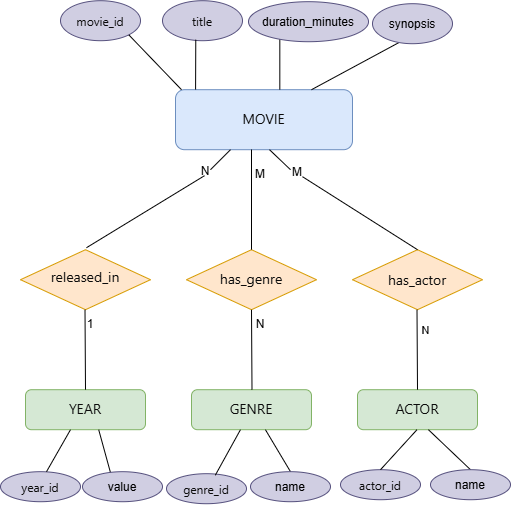

The diagram above was exported from draw.io. Its source (the exported page's mxGraphModel, read from the mxfile embedded in the PNG):
<mxGraphModel dx="851" dy="513" grid="1" gridSize="10" guides="1" tooltips="1" connect="1" arrows="1" fold="1" page="1" pageScale="1" pageWidth="827" pageHeight="1169" math="0" shadow="0">
  <root>
    <mxCell id="0" />
    <mxCell id="1" parent="0" />
    <mxCell id="sT4tBe0N8KRDnNrRR9Ok-1" parent="1" style="rounded=1;whiteSpace=wrap;html=1;fillColor=#dae8fc;strokeColor=#6c8ebf;" value="&lt;span style=&quot;color: rgb(11, 11, 11); font-family: anthropic-sans, -apple-system, BlinkMacSystemFont, &amp;quot;Segoe UI&amp;quot;, sans-serif; font-size: 14px; text-align: start; white-space: nowrap;&quot;&gt;MOVIE&lt;/span&gt;" vertex="1">
      <mxGeometry height="60" width="177" x="305" y="100" as="geometry" />
    </mxCell>
    <mxCell id="sT4tBe0N8KRDnNrRR9Ok-2" parent="1" style="rounded=1;whiteSpace=wrap;html=1;fillColor=#d5e8d4;strokeColor=#82b366;" value="&lt;span style=&quot;color: rgb(11, 11, 11); font-family: anthropic-sans, -apple-system, BlinkMacSystemFont, &amp;quot;Segoe UI&amp;quot;, sans-serif; font-size: 14px; text-align: start; white-space: nowrap;&quot;&gt;YEAR&lt;/span&gt;" vertex="1">
      <mxGeometry height="40" width="120" x="155" y="400" as="geometry" />
    </mxCell>
    <mxCell id="sT4tBe0N8KRDnNrRR9Ok-3" parent="1" style="rounded=1;whiteSpace=wrap;html=1;fillColor=#d5e8d4;strokeColor=#82b366;" value="&lt;span style=&quot;color: rgb(11, 11, 11); font-family: anthropic-sans, -apple-system, BlinkMacSystemFont, &amp;quot;Segoe UI&amp;quot;, sans-serif; font-size: 14px; text-align: start; white-space: nowrap;&quot;&gt;GENRE&lt;/span&gt;" vertex="1">
      <mxGeometry height="40" width="120" x="321" y="400" as="geometry" />
    </mxCell>
    <mxCell id="sT4tBe0N8KRDnNrRR9Ok-4" parent="1" style="rounded=1;whiteSpace=wrap;html=1;fillColor=#d5e8d4;strokeColor=#82b366;" value="&lt;span style=&quot;color: rgb(11, 11, 11); font-family: anthropic-sans, -apple-system, BlinkMacSystemFont, &amp;quot;Segoe UI&amp;quot;, sans-serif; font-size: 14px; text-align: start; white-space: nowrap;&quot;&gt;ACTOR&lt;/span&gt;" vertex="1">
      <mxGeometry height="40" width="120" x="487" y="400" as="geometry" />
    </mxCell>
    <mxCell id="sT4tBe0N8KRDnNrRR9Ok-5" parent="1" style="ellipse;whiteSpace=wrap;html=1;shapeInside=1;fillColor=#d0cee2;strokeColor=#56517e;" value="&lt;span style=&quot;color: rgb(11, 11, 11); font-family: anthropic-sans, -apple-system, BlinkMacSystemFont, &amp;quot;Segoe UI&amp;quot;, sans-serif; text-align: start; white-space: nowrap;&quot;&gt;title&lt;/span&gt;" vertex="1">
      <mxGeometry height="40" width="80" x="292" y="11" as="geometry" />
    </mxCell>
    <mxCell id="sT4tBe0N8KRDnNrRR9Ok-6" parent="1" style="ellipse;whiteSpace=wrap;html=1;shapeInside=1;fillColor=#d0cee2;strokeColor=#56517e;" value="&lt;span style=&quot;color: rgb(11, 11, 11); font-family: anthropic-sans, -apple-system, BlinkMacSystemFont, &amp;quot;Segoe UI&amp;quot;, sans-serif; text-align: start; white-space: nowrap;&quot;&gt;movie_id&lt;/span&gt;" vertex="1">
      <mxGeometry height="40" width="80" x="190" y="11" as="geometry" />
    </mxCell>
    <mxCell id="sT4tBe0N8KRDnNrRR9Ok-7" parent="1" style="rhombus;whiteSpace=wrap;html=1;shapeInside=1;fillColor=#ffe6cc;strokeColor=#d79b00;" value="&lt;span style=&quot;color: rgb(11, 11, 11); font-family: anthropic-sans, -apple-system, BlinkMacSystemFont, &amp;quot;Segoe UI&amp;quot;, sans-serif; font-size: 14px; text-align: start; white-space: nowrap;&quot;&gt;released_in&lt;/span&gt;" vertex="1">
      <mxGeometry height="60" width="130" x="150" y="260" as="geometry" />
    </mxCell>
    <mxCell id="sT4tBe0N8KRDnNrRR9Ok-8" parent="1" style="rhombus;whiteSpace=wrap;html=1;shapeInside=1;fillColor=#ffe6cc;strokeColor=#d79b00;" value="&lt;span style=&quot;color: rgb(11, 11, 11); font-family: anthropic-sans, -apple-system, BlinkMacSystemFont, &amp;quot;Segoe UI&amp;quot;, sans-serif; font-size: 14px; text-align: start; white-space: nowrap;&quot;&gt;has_genre&lt;/span&gt;" vertex="1">
      <mxGeometry height="60" width="130" x="316" y="260" as="geometry" />
    </mxCell>
    <mxCell id="sT4tBe0N8KRDnNrRR9Ok-9" parent="1" style="rhombus;whiteSpace=wrap;html=1;shapeInside=1;fillColor=#ffe6cc;strokeColor=#d79b00;" value="&lt;span style=&quot;color: rgb(11, 11, 11); font-family: anthropic-sans, -apple-system, BlinkMacSystemFont, &amp;quot;Segoe UI&amp;quot;, sans-serif; font-size: 14px; text-align: start; white-space: nowrap;&quot;&gt;has_actor&lt;/span&gt;" vertex="1">
      <mxGeometry height="60" width="130" x="482" y="260" as="geometry" />
    </mxCell>
    <mxCell id="sT4tBe0N8KRDnNrRR9Ok-10" parent="1" style="ellipse;whiteSpace=wrap;html=1;shapeInside=1;fillColor=#d0cee2;strokeColor=#56517e;" value="&lt;span style=&quot;color: rgb(11, 11, 11); font-family: anthropic-sans, -apple-system, BlinkMacSystemFont, &amp;quot;Segoe UI&amp;quot;, sans-serif; text-align: start; white-space: nowrap;&quot;&gt;year_id&lt;/span&gt;" vertex="1">
      <mxGeometry height="30" width="80" x="130" y="482" as="geometry" />
    </mxCell>
    <mxCell id="sT4tBe0N8KRDnNrRR9Ok-11" parent="1" style="ellipse;whiteSpace=wrap;html=1;shapeInside=1;fillColor=#d0cee2;strokeColor=#56517e;" value="&lt;span style=&quot;color: rgb(11, 11, 11); font-family: anthropic-sans, -apple-system, BlinkMacSystemFont, &amp;quot;Segoe UI&amp;quot;, sans-serif; text-align: start; white-space: nowrap;&quot;&gt;genre_id&lt;/span&gt;" vertex="1">
      <mxGeometry height="30" width="80" x="296" y="484" as="geometry" />
    </mxCell>
    <mxCell id="sT4tBe0N8KRDnNrRR9Ok-12" parent="1" style="ellipse;whiteSpace=wrap;html=1;shapeInside=1;fillColor=#d0cee2;strokeColor=#56517e;" value="&lt;span style=&quot;color: rgb(11, 11, 11); font-family: anthropic-sans, -apple-system, BlinkMacSystemFont, &amp;quot;Segoe UI&amp;quot;, sans-serif; text-align: start; white-space: nowrap;&quot;&gt;actor_id&lt;/span&gt;" vertex="1">
      <mxGeometry height="30" width="80" x="470" y="480" as="geometry" />
    </mxCell>
    <mxCell id="sT4tBe0N8KRDnNrRR9Ok-13" edge="1" parent="1" style="endArrow=none;html=1;rounded=0;exitX=0.584;exitY=-0.019;exitDx=0;exitDy=0;exitPerimeter=0;" value="">
      <mxGeometry height="50" relative="1" width="50" as="geometry">
        <mxPoint x="325.0799999999999" y="99.86000000000013" as="sourcePoint" />
        <mxPoint x="325.28" y="50" as="targetPoint" />
      </mxGeometry>
    </mxCell>
    <mxCell id="sT4tBe0N8KRDnNrRR9Ok-15" edge="1" parent="1" style="endArrow=none;html=1;rounded=0;entryX=1;entryY=1;entryDx=0;entryDy=0;" target="sT4tBe0N8KRDnNrRR9Ok-6" value="">
      <mxGeometry height="50" relative="1" width="50" as="geometry">
        <mxPoint x="311" y="100" as="sourcePoint" />
        <mxPoint x="281" y="50" as="targetPoint" />
      </mxGeometry>
    </mxCell>
    <mxCell id="sT4tBe0N8KRDnNrRR9Ok-16" edge="1" parent="1" style="endArrow=none;html=1;rounded=0;" value="">
      <mxGeometry height="50" relative="1" width="50" as="geometry">
        <mxPoint x="340" y="180" as="sourcePoint" />
        <mxPoint x="360" y="160" as="targetPoint" />
      </mxGeometry>
    </mxCell>
    <mxCell id="sT4tBe0N8KRDnNrRR9Ok-17" edge="1" parent="1" style="endArrow=none;html=1;rounded=0;" value="">
      <mxGeometry height="50" relative="1" width="50" as="geometry">
        <mxPoint x="399" y="160" as="sourcePoint" />
        <mxPoint x="420" y="180" as="targetPoint" />
      </mxGeometry>
    </mxCell>
    <mxCell id="sT4tBe0N8KRDnNrRR9Ok-18" parent="1" style="text;html=1;whiteSpace=wrap;strokeColor=none;fillColor=none;align=center;verticalAlign=middle;rounded=0;" value="N" vertex="1">
      <mxGeometry height="30" width="60" x="305" y="167" as="geometry" />
    </mxCell>
    <mxCell id="sT4tBe0N8KRDnNrRR9Ok-19" parent="1" style="text;html=1;whiteSpace=wrap;strokeColor=none;fillColor=none;align=center;verticalAlign=middle;rounded=0;" value="M" vertex="1">
      <mxGeometry height="30" width="60" x="397" y="168" as="geometry" />
    </mxCell>
    <mxCell id="sT4tBe0N8KRDnNrRR9Ok-20" edge="1" parent="1" style="endArrow=none;html=1;rounded=0;exitX=0.5;exitY=0;exitDx=0;exitDy=0;" value="">
      <mxGeometry height="50" relative="1" width="50" as="geometry">
        <mxPoint x="216" y="258" as="sourcePoint" />
        <mxPoint x="334" y="186" as="targetPoint" />
      </mxGeometry>
    </mxCell>
    <mxCell id="sT4tBe0N8KRDnNrRR9Ok-21" edge="1" parent="1" style="endArrow=none;html=1;rounded=0;entryX=0.5;entryY=0;entryDx=0;entryDy=0;" target="sT4tBe0N8KRDnNrRR9Ok-9" value="">
      <mxGeometry height="50" relative="1" width="50" as="geometry">
        <mxPoint x="432.00311688311683" y="187" as="sourcePoint" />
        <mxPoint x="543.12" y="249" as="targetPoint" />
      </mxGeometry>
    </mxCell>
    <mxCell id="sT4tBe0N8KRDnNrRR9Ok-22" edge="1" parent="1" style="endArrow=none;html=1;rounded=0;exitX=0.5;exitY=0;exitDx=0;exitDy=0;" value="">
      <mxGeometry height="50" relative="1" width="50" as="geometry">
        <Array as="points">
          <mxPoint x="381" y="160" />
          <mxPoint x="381" y="190" />
        </Array>
        <mxPoint x="381" y="260" as="sourcePoint" />
        <mxPoint x="381" y="170" as="targetPoint" />
      </mxGeometry>
    </mxCell>
    <mxCell id="sT4tBe0N8KRDnNrRR9Ok-23" parent="1" style="text;html=1;whiteSpace=wrap;strokeColor=none;fillColor=none;align=center;verticalAlign=middle;rounded=0;" value="M" vertex="1">
      <mxGeometry height="30" width="60" x="360" y="170" as="geometry" />
    </mxCell>
    <mxCell id="sT4tBe0N8KRDnNrRR9Ok-24" edge="1" parent="1" source="sT4tBe0N8KRDnNrRR9Ok-2" style="endArrow=none;html=1;rounded=0;exitX=0.5;exitY=0;exitDx=0;exitDy=0;" value="">
      <mxGeometry height="50" relative="1" width="50" as="geometry">
        <mxPoint x="214.5" y="390" as="sourcePoint" />
        <mxPoint x="214.5" y="320" as="targetPoint" />
      </mxGeometry>
    </mxCell>
    <mxCell id="sT4tBe0N8KRDnNrRR9Ok-25" edge="1" parent="1" style="endArrow=none;html=1;rounded=0;exitX=0.5;exitY=0;exitDx=0;exitDy=0;" value="">
      <mxGeometry height="50" relative="1" width="50" as="geometry">
        <mxPoint x="381.5" y="400" as="sourcePoint" />
        <mxPoint x="381" y="320" as="targetPoint" />
      </mxGeometry>
    </mxCell>
    <mxCell id="sT4tBe0N8KRDnNrRR9Ok-26" edge="1" parent="1" style="endArrow=none;html=1;rounded=0;exitX=0.5;exitY=0;exitDx=0;exitDy=0;" value="">
      <mxGeometry height="50" relative="1" width="50" as="geometry">
        <mxPoint x="547" y="400" as="sourcePoint" />
        <mxPoint x="546.5" y="320" as="targetPoint" />
      </mxGeometry>
    </mxCell>
    <mxCell id="sT4tBe0N8KRDnNrRR9Ok-29" connectable="0" parent="sT4tBe0N8KRDnNrRR9Ok-26" style="edgeLabel;html=1;align=center;verticalAlign=middle;resizable=0;points=[];" value="N" vertex="1">
      <mxGeometry relative="1" x="0.491" y="-4" as="geometry">
        <mxPoint x="4" as="offset" />
      </mxGeometry>
    </mxCell>
    <mxCell id="sT4tBe0N8KRDnNrRR9Ok-27" parent="1" style="text;html=1;whiteSpace=wrap;strokeColor=none;fillColor=none;align=center;verticalAlign=middle;rounded=0;" value="1" vertex="1">
      <mxGeometry height="30" width="60" x="190" y="320" as="geometry" />
    </mxCell>
    <mxCell id="sT4tBe0N8KRDnNrRR9Ok-28" parent="1" style="text;html=1;whiteSpace=wrap;strokeColor=none;fillColor=none;align=center;verticalAlign=middle;rounded=0;" value="N" vertex="1">
      <mxGeometry height="30" width="60" x="360" y="320" as="geometry" />
    </mxCell>
    <mxCell id="sT4tBe0N8KRDnNrRR9Ok-34" edge="1" parent="1" style="endArrow=none;html=1;rounded=0;" value="">
      <mxGeometry height="50" relative="1" width="50" as="geometry">
        <mxPoint x="176" y="482" as="sourcePoint" />
        <mxPoint x="200" y="440" as="targetPoint" />
      </mxGeometry>
    </mxCell>
    <mxCell id="sT4tBe0N8KRDnNrRR9Ok-36" edge="1" parent="1" source="sT4tBe0N8KRDnNrRR9Ok-11" style="endArrow=none;html=1;rounded=0;exitX=0.61;exitY=0.051;exitDx=0;exitDy=0;exitPerimeter=0;entryX=0.408;entryY=1;entryDx=0;entryDy=0;entryPerimeter=0;" target="sT4tBe0N8KRDnNrRR9Ok-3" value="">
      <mxGeometry height="50" relative="1" width="50" as="geometry">
        <mxPoint x="350" y="480" as="sourcePoint" />
        <mxPoint x="380" y="440" as="targetPoint" />
      </mxGeometry>
    </mxCell>
    <mxCell id="sT4tBe0N8KRDnNrRR9Ok-37" edge="1" parent="1" source="sT4tBe0N8KRDnNrRR9Ok-12" style="endArrow=none;html=1;rounded=0;exitX=0.5;exitY=0;exitDx=0;exitDy=0;" value="">
      <mxGeometry height="50" relative="1" width="50" as="geometry">
        <mxPoint x="546.5" y="480" as="sourcePoint" />
        <mxPoint x="546.5" y="440" as="targetPoint" />
      </mxGeometry>
    </mxCell>
    <mxCell id="CX1QmYjMSH48WngnihgK-1" edge="1" parent="1" style="endArrow=none;html=1;rounded=0;entryX=0.261;entryY=0.863;entryDx=0;entryDy=0;entryPerimeter=0;" target="CX1QmYjMSH48WngnihgK-2" value="">
      <mxGeometry height="50" relative="1" width="50" as="geometry">
        <mxPoint x="409.32" y="100" as="sourcePoint" />
        <mxPoint x="445" y="80" as="targetPoint" />
      </mxGeometry>
    </mxCell>
    <mxCell id="CX1QmYjMSH48WngnihgK-2" parent="1" style="ellipse;whiteSpace=wrap;html=1;shapeInside=1;fillColor=#d0cee2;strokeColor=#56517e;" value="duration_minutes" vertex="1">
      <mxGeometry height="40" width="120" x="378" y="12" as="geometry" />
    </mxCell>
    <mxCell id="CX1QmYjMSH48WngnihgK-3" edge="1" parent="1" style="endArrow=none;html=1;rounded=0;exitX=1;exitY=0;exitDx=0;exitDy=0;entryX=0.328;entryY=0.974;entryDx=0;entryDy=0;entryPerimeter=0;" target="CX1QmYjMSH48WngnihgK-4" value="">
      <mxGeometry height="50" relative="1" width="50" as="geometry">
        <mxPoint x="441" y="100" as="sourcePoint" />
        <mxPoint x="494" y="60" as="targetPoint" />
      </mxGeometry>
    </mxCell>
    <mxCell id="CX1QmYjMSH48WngnihgK-4" parent="1" style="ellipse;whiteSpace=wrap;html=1;shapeInside=1;fillColor=#d0cee2;strokeColor=#56517e;" value="synopsis" vertex="1">
      <mxGeometry height="40" width="80" x="502" y="14" as="geometry" />
    </mxCell>
    <mxCell id="CX1QmYjMSH48WngnihgK-5" edge="1" parent="1" style="endArrow=none;html=1;rounded=0;" value="">
      <mxGeometry height="50" relative="1" width="50" as="geometry">
        <mxPoint x="600" y="480" as="sourcePoint" />
        <mxPoint x="557.92" y="440" as="targetPoint" />
      </mxGeometry>
    </mxCell>
    <mxCell id="CX1QmYjMSH48WngnihgK-6" parent="1" style="ellipse;whiteSpace=wrap;html=1;shapeInside=1;fillColor=#d0cee2;strokeColor=#56517e;" value="name" vertex="1">
      <mxGeometry height="30" width="80" x="560" y="480" as="geometry" />
    </mxCell>
    <mxCell id="CX1QmYjMSH48WngnihgK-7" edge="1" parent="1" style="endArrow=none;html=1;rounded=0;" value="">
      <mxGeometry height="50" relative="1" width="50" as="geometry">
        <mxPoint x="420" y="482" as="sourcePoint" />
        <mxPoint x="394.92" y="440" as="targetPoint" />
      </mxGeometry>
    </mxCell>
    <mxCell id="CX1QmYjMSH48WngnihgK-8" parent="1" style="ellipse;whiteSpace=wrap;html=1;shapeInside=1;fillColor=#d0cee2;strokeColor=#56517e;" value="name" vertex="1">
      <mxGeometry height="30" width="80" x="380" y="482" as="geometry" />
    </mxCell>
    <mxCell id="CX1QmYjMSH48WngnihgK-9" edge="1" parent="1" style="endArrow=none;html=1;rounded=0;" value="">
      <mxGeometry height="50" relative="1" width="50" as="geometry">
        <mxPoint x="240" y="483" as="sourcePoint" />
        <mxPoint x="228.2" y="440" as="targetPoint" />
      </mxGeometry>
    </mxCell>
    <mxCell id="CX1QmYjMSH48WngnihgK-11" parent="1" style="ellipse;whiteSpace=wrap;html=1;shapeInside=1;fillColor=#d0cee2;strokeColor=#56517e;" value="value" vertex="1">
      <mxGeometry height="30" width="80" x="212" y="482" as="geometry" />
    </mxCell>
  </root>
</mxGraphModel>